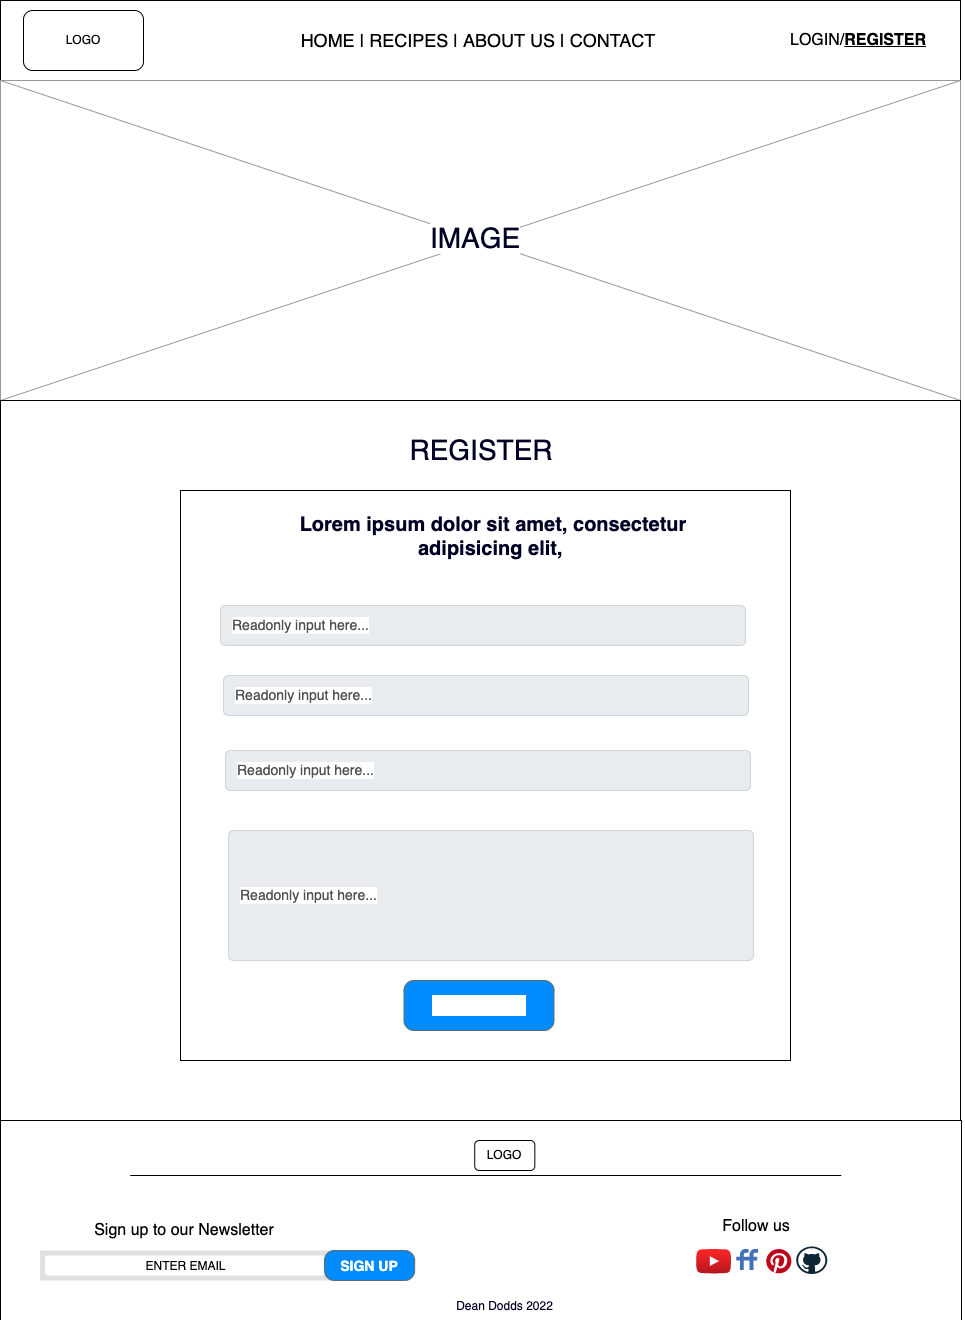

The diagram above was exported from draw.io. Its source (the exported page's mxGraphModel, read from the mxfile embedded in the PNG):
<mxGraphModel dx="1458" dy="777" grid="1" gridSize="10" guides="1" tooltips="1" connect="1" arrows="1" fold="1" page="1" pageScale="1" pageWidth="5" pageHeight="30" math="0" shadow="0">
  <root>
    <mxCell id="QgGO2RG4vG3mzsx-10CE-0" />
    <mxCell id="QgGO2RG4vG3mzsx-10CE-1" parent="QgGO2RG4vG3mzsx-10CE-0" />
    <mxCell id="QgGO2RG4vG3mzsx-10CE-2" value="" style="rounded=0;whiteSpace=wrap;html=1;" vertex="1" parent="QgGO2RG4vG3mzsx-10CE-1">
      <mxGeometry x="-160" width="960" height="80" as="geometry" />
    </mxCell>
    <mxCell id="QgGO2RG4vG3mzsx-10CE-3" value="LOGO" style="rounded=1;whiteSpace=wrap;html=1;" vertex="1" parent="QgGO2RG4vG3mzsx-10CE-1">
      <mxGeometry x="-137" y="10" width="120" height="60" as="geometry" />
    </mxCell>
    <mxCell id="QgGO2RG4vG3mzsx-10CE-4" value="&lt;font style=&quot;font-size: 18px&quot;&gt;HOME | RECIPES | ABOUT US | CONTACT&lt;/font&gt;" style="text;html=1;strokeColor=none;fillColor=none;align=center;verticalAlign=middle;whiteSpace=wrap;rounded=0;" vertex="1" parent="QgGO2RG4vG3mzsx-10CE-1">
      <mxGeometry x="88" y="25" width="460" height="30" as="geometry" />
    </mxCell>
    <mxCell id="QgGO2RG4vG3mzsx-10CE-5" value="&lt;font style=&quot;font-size: 16px&quot;&gt;LOGIN/&lt;b&gt;&lt;u&gt;REGISTER&lt;/u&gt;&lt;/b&gt;&lt;/font&gt;" style="text;html=1;strokeColor=none;fillColor=none;align=center;verticalAlign=middle;whiteSpace=wrap;rounded=0;" vertex="1" parent="QgGO2RG4vG3mzsx-10CE-1">
      <mxGeometry x="593" y="25" width="210" height="30" as="geometry" />
    </mxCell>
    <mxCell id="QgGO2RG4vG3mzsx-10CE-6" value="" style="verticalLabelPosition=bottom;shadow=0;dashed=0;align=center;html=1;verticalAlign=top;strokeWidth=1;shape=mxgraph.mockup.graphics.simpleIcon;strokeColor=#999999;fontSize=28;fontColor=#000024;" vertex="1" parent="QgGO2RG4vG3mzsx-10CE-1">
      <mxGeometry x="-160" y="80" width="960" height="320" as="geometry" />
    </mxCell>
    <mxCell id="QgGO2RG4vG3mzsx-10CE-7" value="" style="group" vertex="1" connectable="0" parent="QgGO2RG4vG3mzsx-10CE-1">
      <mxGeometry x="-160" y="1120" width="961" height="200" as="geometry" />
    </mxCell>
    <mxCell id="QgGO2RG4vG3mzsx-10CE-8" value="" style="rounded=0;whiteSpace=wrap;html=1;" vertex="1" parent="QgGO2RG4vG3mzsx-10CE-7">
      <mxGeometry width="961" height="200" as="geometry" />
    </mxCell>
    <mxCell id="QgGO2RG4vG3mzsx-10CE-9" value="" style="shape=rect;fillColor=#e0e0e0;strokeColor=none;fontSize=16;" vertex="1" parent="QgGO2RG4vG3mzsx-10CE-7">
      <mxGeometry x="39.561750911933295" y="130" width="290.4533611255862" height="30" as="geometry" />
    </mxCell>
    <mxCell id="QgGO2RG4vG3mzsx-10CE-10" value="Search" style="shape=mxgraph.ios7.icons.looking_glass;strokeColor=#e0e0e0;fillColor=none;fontColor=#e0e0e0;labelPosition=right;verticalLabelPosition=middle;align=left;verticalAlign=middle;fontSize=6;fontStyle=0;spacingTop=2;sketch=0;" vertex="1" parent="QgGO2RG4vG3mzsx-10CE-9">
      <mxGeometry x="0.5" y="0.5" width="6" height="6" relative="1" as="geometry">
        <mxPoint x="-17" y="-3" as="offset" />
      </mxGeometry>
    </mxCell>
    <mxCell id="QgGO2RG4vG3mzsx-10CE-11" value="&lt;font style=&quot;font-size: 12px&quot;&gt;ENTER EMAIL&lt;/font&gt;" style="html=1;strokeWidth=1;shadow=0;dashed=0;shape=mxgraph.ios7ui.marginRect;rx=3;ry=3;rectMargin=5;strokeColor=none;fontSize=16;" vertex="1" parent="QgGO2RG4vG3mzsx-10CE-9">
      <mxGeometry x="0.0023112999559098935" width="290.4533611255862" height="30" as="geometry" />
    </mxCell>
    <mxCell id="QgGO2RG4vG3mzsx-10CE-12" value="&lt;font style=&quot;font-size: 14px&quot;&gt;SIGN UP&lt;/font&gt;" style="strokeWidth=1;shadow=0;dashed=0;align=center;html=1;shape=mxgraph.mockup.buttons.button;strokeColor=#666666;fontColor=#ffffff;mainText=;buttonStyle=round;fontSize=17;fontStyle=1;fillColor=#008cff;whiteSpace=wrap;" vertex="1" parent="QgGO2RG4vG3mzsx-10CE-7">
      <mxGeometry x="324.0057321521626" y="130" width="90.14069828035434" height="30" as="geometry" />
    </mxCell>
    <mxCell id="QgGO2RG4vG3mzsx-10CE-13" value="&lt;font style=&quot;font-size: 16px&quot;&gt;Sign up to our Newsletter&lt;/font&gt;" style="text;html=1;strokeColor=none;fillColor=none;align=center;verticalAlign=middle;whiteSpace=wrap;rounded=0;fontSize=14;" vertex="1" parent="QgGO2RG4vG3mzsx-10CE-7">
      <mxGeometry x="73.61490359562272" y="95" width="220.34392912975508" height="30" as="geometry" />
    </mxCell>
    <mxCell id="QgGO2RG4vG3mzsx-10CE-14" value="&lt;span style=&quot;font-size: 16px&quot;&gt;Follow us&lt;br&gt;&lt;/span&gt;" style="text;html=1;strokeColor=none;fillColor=none;align=center;verticalAlign=middle;whiteSpace=wrap;rounded=0;fontSize=14;" vertex="1" parent="QgGO2RG4vG3mzsx-10CE-7">
      <mxGeometry x="645.5075560187597" y="91" width="220.34392912975508" height="30" as="geometry" />
    </mxCell>
    <mxCell id="QgGO2RG4vG3mzsx-10CE-15" value="" style="dashed=0;outlineConnect=0;html=1;align=center;labelPosition=center;verticalLabelPosition=bottom;verticalAlign=top;shape=mxgraph.weblogos.youtube_2;fillColor=#FF2626;gradientColor=#B5171F;fontSize=16;" vertex="1" parent="QgGO2RG4vG3mzsx-10CE-7">
      <mxGeometry x="695.5857217300677" y="128.5" width="35.05471599791558" height="24.59" as="geometry" />
    </mxCell>
    <mxCell id="QgGO2RG4vG3mzsx-10CE-16" value="" style="dashed=0;outlineConnect=0;html=1;align=center;labelPosition=center;verticalLabelPosition=bottom;verticalAlign=top;shape=mxgraph.weblogos.friendfeed;fillColor=#4172BB;fontSize=16;" vertex="1" parent="QgGO2RG4vG3mzsx-10CE-7">
      <mxGeometry x="735.6482542991141" y="128.5" width="21.86412714955706" height="21" as="geometry" />
    </mxCell>
    <mxCell id="QgGO2RG4vG3mzsx-10CE-17" value="" style="dashed=0;outlineConnect=0;html=1;align=center;labelPosition=center;verticalLabelPosition=bottom;verticalAlign=top;shape=mxgraph.weblogos.pinterest;fillColor=#BD081C;strokeColor=none;fontSize=16;" vertex="1" parent="QgGO2RG4vG3mzsx-10CE-7">
      <mxGeometry x="765.6951537258989" y="128.5" width="25.229379885356956" height="24.4" as="geometry" />
    </mxCell>
    <mxCell id="QgGO2RG4vG3mzsx-10CE-18" value="" style="dashed=0;outlineConnect=0;html=1;align=center;labelPosition=center;verticalLabelPosition=bottom;verticalAlign=top;shape=mxgraph.weblogos.github;fontSize=16;" vertex="1" parent="QgGO2RG4vG3mzsx-10CE-7">
      <mxGeometry x="795.7420531526836" y="126" width="31.04846274101094" height="27.5" as="geometry" />
    </mxCell>
    <mxCell id="QgGO2RG4vG3mzsx-10CE-19" value="LOGO" style="rounded=1;whiteSpace=wrap;html=1;" vertex="1" parent="QgGO2RG4vG3mzsx-10CE-7">
      <mxGeometry x="474.24022928608645" y="20" width="60.09379885356957" height="30" as="geometry" />
    </mxCell>
    <mxCell id="QgGO2RG4vG3mzsx-10CE-20" value="" style="line;strokeWidth=1;html=1;perimeter=backbonePerimeter;points=[];outlineConnect=0;fontSize=16;" vertex="1" parent="QgGO2RG4vG3mzsx-10CE-7">
      <mxGeometry x="129.70244919228765" y="50" width="711.1099531005731" height="10" as="geometry" />
    </mxCell>
    <mxCell id="QgGO2RG4vG3mzsx-10CE-21" value="&lt;font color=&quot;#000024&quot; style=&quot;font-size: 12px&quot;&gt;Dean Dodds 2022&lt;/font&gt;" style="text;html=1;strokeColor=none;fillColor=none;align=center;verticalAlign=middle;whiteSpace=wrap;rounded=0;fontSize=16;" vertex="1" parent="QgGO2RG4vG3mzsx-10CE-7">
      <mxGeometry x="431.6737884314747" y="170" width="145.2266805627931" height="30" as="geometry" />
    </mxCell>
    <mxCell id="QgGO2RG4vG3mzsx-10CE-22" value="&lt;meta charset=&quot;utf-8&quot;&gt;&lt;span style=&quot;color: rgb(0, 0, 36); font-family: helvetica; font-size: 28px; font-style: normal; font-weight: 400; letter-spacing: normal; text-align: center; text-indent: 0px; text-transform: none; word-spacing: 0px; background-color: rgb(255, 255, 255); display: inline; float: none;&quot;&gt;IMAGE&lt;/span&gt;" style="text;whiteSpace=wrap;html=1;fontSize=28;fontColor=#000024;" vertex="1" parent="QgGO2RG4vG3mzsx-10CE-1">
      <mxGeometry x="268" y="215" width="120" height="50" as="geometry" />
    </mxCell>
    <mxCell id="QgGO2RG4vG3mzsx-10CE-23" value="" style="rounded=0;whiteSpace=wrap;html=1;labelBackgroundColor=#FFFFFF;fontSize=28;fontColor=#000024;strokeWidth=1;" vertex="1" parent="QgGO2RG4vG3mzsx-10CE-1">
      <mxGeometry x="-160" y="400" width="960" height="720" as="geometry" />
    </mxCell>
    <mxCell id="QgGO2RG4vG3mzsx-10CE-24" value="" style="rounded=0;whiteSpace=wrap;html=1;labelBackgroundColor=#FFFFFF;fontSize=28;fontColor=#000024;strokeWidth=1;" vertex="1" parent="QgGO2RG4vG3mzsx-10CE-1">
      <mxGeometry x="20" y="490" width="610" height="570" as="geometry" />
    </mxCell>
    <mxCell id="QgGO2RG4vG3mzsx-10CE-25" value="REGISTER" style="text;html=1;strokeColor=none;fillColor=none;align=center;verticalAlign=middle;whiteSpace=wrap;rounded=0;labelBackgroundColor=#FFFFFF;fontSize=28;fontColor=#000024;" vertex="1" parent="QgGO2RG4vG3mzsx-10CE-1">
      <mxGeometry x="225.5" y="435" width="190" height="30" as="geometry" />
    </mxCell>
    <mxCell id="QgGO2RG4vG3mzsx-10CE-26" value="&lt;h1 style=&quot;font-size: 20px&quot;&gt;Lorem ipsum dolor sit amet, consectetur adipisicing elit,&amp;nbsp;&lt;/h1&gt;" style="text;html=1;strokeColor=none;fillColor=none;spacing=5;spacingTop=-20;whiteSpace=wrap;overflow=hidden;rounded=0;labelBackgroundColor=#FFFFFF;fontSize=28;fontColor=#000024;align=center;" vertex="1" parent="QgGO2RG4vG3mzsx-10CE-1">
      <mxGeometry x="123" y="510" width="420" height="140" as="geometry" />
    </mxCell>
    <mxCell id="QgGO2RG4vG3mzsx-10CE-27" value="Readonly input here..." style="html=1;shadow=0;dashed=0;shape=mxgraph.bootstrap.rrect;rSize=5;strokeColor=#CED4DA;strokeWidth=1;fillColor=#E9ECEF;fontColor=#505050;whiteSpace=wrap;align=left;verticalAlign=middle;spacingLeft=10;fontSize=14;labelBackgroundColor=#FFFFFF;" vertex="1" parent="QgGO2RG4vG3mzsx-10CE-1">
      <mxGeometry x="60" y="605" width="525" height="40" as="geometry" />
    </mxCell>
    <mxCell id="QgGO2RG4vG3mzsx-10CE-28" value="Readonly input here..." style="html=1;shadow=0;dashed=0;shape=mxgraph.bootstrap.rrect;rSize=5;strokeColor=#CED4DA;strokeWidth=1;fillColor=#E9ECEF;fontColor=#505050;whiteSpace=wrap;align=left;verticalAlign=middle;spacingLeft=10;fontSize=14;labelBackgroundColor=#FFFFFF;" vertex="1" parent="QgGO2RG4vG3mzsx-10CE-1">
      <mxGeometry x="63" y="675" width="525" height="40" as="geometry" />
    </mxCell>
    <mxCell id="QgGO2RG4vG3mzsx-10CE-29" value="Readonly input here..." style="html=1;shadow=0;dashed=0;shape=mxgraph.bootstrap.rrect;rSize=5;strokeColor=#CED4DA;strokeWidth=1;fillColor=#E9ECEF;fontColor=#505050;whiteSpace=wrap;align=left;verticalAlign=middle;spacingLeft=10;fontSize=14;labelBackgroundColor=#FFFFFF;" vertex="1" parent="QgGO2RG4vG3mzsx-10CE-1">
      <mxGeometry x="65" y="750" width="525" height="40" as="geometry" />
    </mxCell>
    <mxCell id="QgGO2RG4vG3mzsx-10CE-30" value="Readonly input here..." style="html=1;shadow=0;dashed=0;shape=mxgraph.bootstrap.rrect;rSize=5;strokeColor=#CED4DA;strokeWidth=1;fillColor=#E9ECEF;fontColor=#505050;whiteSpace=wrap;align=left;verticalAlign=middle;spacingLeft=10;fontSize=14;labelBackgroundColor=#FFFFFF;" vertex="1" parent="QgGO2RG4vG3mzsx-10CE-1">
      <mxGeometry x="68" y="830" width="525" height="130" as="geometry" />
    </mxCell>
    <mxCell id="QgGO2RG4vG3mzsx-10CE-31" value="Button Text" style="strokeWidth=1;shadow=0;dashed=0;align=center;html=1;shape=mxgraph.mockup.buttons.button;strokeColor=#666666;fontColor=#ffffff;mainText=;buttonStyle=round;fontSize=17;fontStyle=1;fillColor=#008cff;whiteSpace=wrap;labelBackgroundColor=#FFFFFF;" vertex="1" parent="QgGO2RG4vG3mzsx-10CE-1">
      <mxGeometry x="243.5" y="980" width="150" height="50" as="geometry" />
    </mxCell>
  </root>
</mxGraphModel>